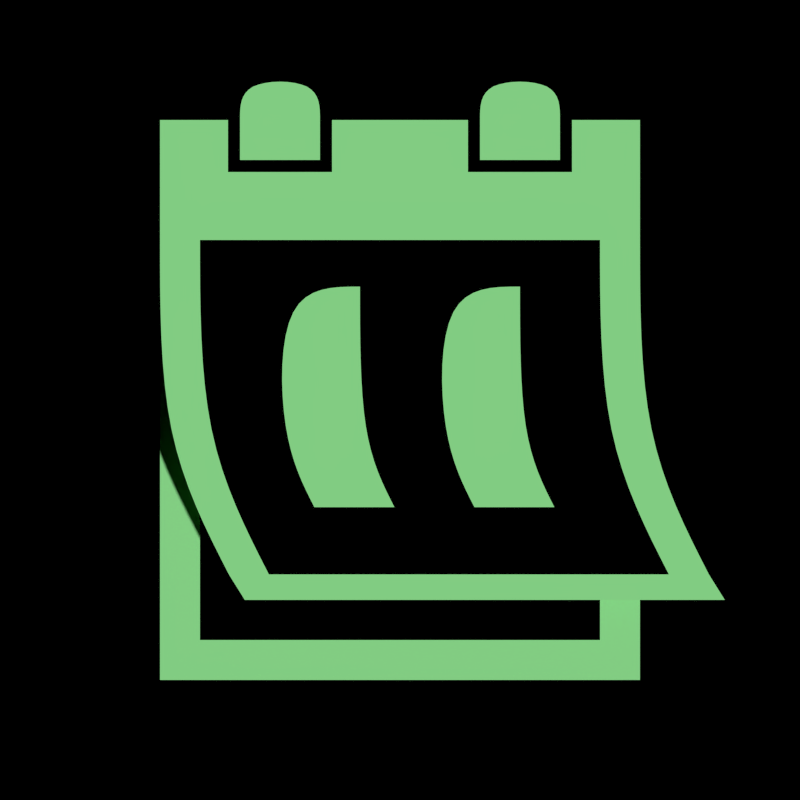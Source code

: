 # Source: illum_data.blend  (saved by Blender 2.64.9; exported with 4.5.12 LTS)
import bpy
from mathutils import Matrix  # noqa: F401  (used for matrix-valued properties, if any)

bpy.ops.wm.read_factory_settings(use_empty=True)
scene = bpy.context.scene
scene.name = 'Scene'

# ---- collections
col_collection_1 = bpy.data.collections.new('Collection 1'); scene.collection.children.link(col_collection_1)

# ---- materials (node trees are filled in below, after node groups)
mat_fill = bpy.data.materials.new('fill')
mat_fill.alpha_threshold = 0.0
mat_fill.use_transparent_shadow = False
mat_fill.diffuse_color = (0.3666, 1.0, 0.3702, 1.0)
mat_fill.roughness = 0.5
mat_fill.line_color = (0.0, 0.0, 0.0, 1.0)
mat_black = bpy.data.materials.new('black')
mat_black.alpha_threshold = 0.0
mat_black.use_transparent_shadow = False
mat_black.diffuse_color = (0.0, 0.0, 0.0, 1.0)
mat_black.roughness = 0.5
mat_black.line_color = (0.0, 0.0, 0.0, 1.0)

# ---- material node trees

# ---- world
world_world = bpy.data.worlds.new('World'); scene.world = world_world
world_world.color = (0.0, 0.0, 0.0)
world_world.use_sun_shadow = False
world_world.sun_shadow_jitter_overblur = 0.0
world_world.cycles.sampling_method = 'MANUAL'
world_world.cycles.sample_map_resolution = 256

# ---- cameras
cam_camera = bpy.data.cameras.new('Camera')
cam_camera.type = 'ORTHO'
cam_camera.clip_end = 100.0
cam_camera.lens = 35.0
cam_camera.sensor_width = 32.0
cam_camera.sensor_height = 18.0
cam_camera.ortho_scale = 10.0
cam_camera.dof.focus_distance = 0.0
cam_camera.dof.aperture_fstop = 128.0

# ---- meshes
me_plane_000 = bpy.data.meshes.new('Plane.000')
me_plane_000.from_pydata([(2.5, 1.071, 0.0), (-2.5, 1.071, 0.0), (3.0, 1.071, 0.0), (-3.0, 1.071, 0.0), (2.5, -3.5, 0.0), (-2.5, -3.5, 0.0), (3.0, -3.5, 0.0), (-3.0, -3.5, 0.0), (2.5, -4.0, 0.0), (-2.5, -4.0, 0.0), (3.0, -4.0, 0.0), (-3.0, -4.0, 0.0)], [], [(1, 3, 7, 5), (2, 0, 4, 6), (5, 7, 11, 9), (6, 4, 8, 10), (9, 8, 4, 5)])
_k = {(4, 6): 1.0, (5, 7): 1.0, (3, 7): 1.0, (1, 5): 1.0, (0, 4): 1.0, (2, 6): 1.0, (8, 10): 1.0, (9, 11): 1.0, (7, 11): 1.0, (5, 9): 1.0, (4, 8): 1.0, (6, 10): 1.0, (8, 9): 1.0, (4, 5): 1.0}
me_plane_000.attributes.new('crease_edge', 'FLOAT', 'EDGE').data.foreach_set('value', [_k.get((min(e.vertices), max(e.vertices)), 0.0) for e in me_plane_000.edges])
me_plane_000.materials.append(mat_fill)
me_plane_000.use_remesh_preserve_volume = False
me_plane_000.use_remesh_preserve_attributes = False
me_plane_000.use_mirror_vertex_groups = False
me_plane_000.update()
me_plane_003 = bpy.data.meshes.new('Plane.003')
me_plane_003.from_pydata([(2.5, 1.5, 0.0), (-2.5, 1.5, 0.0), (2.15, 3.0, 0.0), (-2.15, 3.0, 0.0), (3.0, 1.5, 0.0), (3.0, 3.0, 0.0), (-3.0, 1.5, 0.0), (-3.0, 3.0, 0.0), (3.361, -2.68, 0.0), (-1.639, -2.68, 0.0), (3.861, -2.68, 0.0), (-2.139, -2.68, 0.0), (3.56, -2.999, 0.0), (-1.44, -2.999, 0.0), (4.06, -2.999, 0.0), (-1.94, -2.999, 0.0), (2.0, 1.5, 0.0), (1.0, 1.5, 0.0), (-1.0, 1.5, 0.0), (-2.0, 1.5, 0.0), (2.0, 3.0, 0.0), (1.0, 3.0, 0.0), (-1.0, 3.0, 0.0), (-2.0, 3.0, 0.0), (2.0, 3.5, 0.0), (1.0, 3.5, 0.0), (-1.0, 3.5, 0.0), (-2.0, 3.5, 0.0), (-3.0, -1.0, 0.0), (-2.5, -1.0, 0.0), (2.5, -1.0, 0.0), (3.0, -1.0, 0.0), (2.15, 2.35, 0.0), (2.15, 2.5, 0.0), (-2.15, 2.5, 0.0), (-2.15, 2.35, 0.0), (3.0, 2.0, 0.0), (3.0, 2.5, 0.0), (-3.0, 2.5, 0.0), (-3.0, 2.0, 0.0), (-2.0, 2.35, 0.0), (-2.0, 2.5, 0.0), (-1.0, 2.35, 0.0), (-1.0, 2.5, 0.0), (1.0, 2.35, 0.0), (1.0, 2.5, 0.0), (2.0, 2.35, 0.0), (2.0, 2.5, 0.0), (-0.7498, 1.5, 0.0), (0.7498, 1.5, 0.0), (-0.8498, 3.0, 0.0), (0.8498, 3.0, 0.0), (0.8498, 2.35, 0.0), (-0.8498, 2.35, 0.0), (0.8498, 2.5, 0.0), (-0.8498, 2.5, 0.0), (-0.639, -2.68, 0.0), (0.361, -2.68, 0.0), (1.361, -2.68, 0.0), (2.361, -2.68, 0.0), (1.5, -1.0, 0.0), (0.5, -1.0, 0.0), (-0.5, -1.0, 0.0), (-1.5, -1.0, 0.0), (1.93, -1.84, 0.0), (0.9305, -1.84, 0.0), (0.5, 0.9174, 0.0), (1.5, 0.9174, 0.0), (-1.5, 0.9174, 0.0), (-0.5, 0.9174, 0.0), (-0.06951, -1.84, 0.0), (-1.07, -1.84, 0.0)], [], [(32, 0, 4, 36), (34, 3, 7, 38), (29, 28, 11, 9), (31, 30, 8, 10), (9, 11, 15, 13), (10, 8, 12, 14), (13, 12, 8, 59, 58, 57, 56, 9), (41, 43, 22, 23), (45, 47, 20, 21), (23, 22, 26, 27), (21, 20, 24, 25), (1, 6, 28, 29), (4, 0, 30, 31), (16, 0, 32, 46), (2, 33, 37, 5), (33, 32, 36, 37), (1, 35, 39, 6), (35, 34, 38, 39), (1, 19, 40, 35), (19, 18, 42, 40), (49, 17, 44, 52), (17, 16, 46, 44), (55, 54, 51, 50), (18, 48, 53, 42), (48, 49, 52, 53), (53, 52, 54, 55), (63, 29, 9, 56, 71), (30, 60, 64, 59, 8), (64, 65, 58, 59), (61, 62, 70, 57, 58, 65), (70, 71, 56, 57), (68, 63, 62, 69), (66, 61, 60, 67), (60, 61, 65, 64), (17, 66, 67, 16), (19, 68, 69, 18), (62, 63, 71, 70), (29, 63, 68, 1), (69, 62, 61, 66), (60, 30, 0, 67), (68, 19, 1), (49, 48, 18, 69, 66, 17), (16, 67, 0)])
me_plane_003.polygons.foreach_set('material_index', [0, 0, 0, 0, 0, 0, 0, 0, 0, 0, 0, 0, 0, 0, 0, 0, 0, 0, 0, 0, 0, 0, 0, 0, 0, 0, 1, 1, 1, 1, 1, 0, 0, 0, 1, 1, 0, 1, 1, 1, 1, 1, 1])
_k = {(1, 19): 1.0, (2, 33): 1.0, (1, 35): 1.0, (5, 37): 1.0, (0, 4): 1.0, (2, 5): 1.0, (6, 39): 1.0, (3, 7): 1.0, (1, 6): 1.0, (8, 10): 1.0, (9, 11): 1.0, (11, 28): 1.0, (1, 29): 1.0, (8, 30): 1.0, (4, 31): 1.0, (12, 14): 1.0, (13, 15): 1.0, (11, 15): 1.0, (9, 13): 1.0, (8, 12): 1.0, (10, 14): 1.0, (12, 13): 1.0, (8, 59): 1.0, (0, 16): 1.0, (16, 17): 1.0, (17, 49): 1.0, (18, 19): 1.0, (20, 21): 1.0, (22, 23): 1.0, (23, 41): 1.0, (22, 43): 1.0, (21, 45): 1.0, (20, 47): 1.0, (22, 26): 1.0, (23, 27): 1.0, (20, 24): 1.0, (21, 25): 1.0, (6, 28): 1.0, (9, 29): 1.0, (0, 30): 1.0, (10, 31): 1.0, (0, 32): 1.0, (32, 33): 1.0, (3, 34): 1.0, (34, 35): 1.0, (4, 36): 1.0, (36, 37): 1.0, (7, 38): 1.0, (38, 39): 1.0, (19, 40): 1.0, (18, 42): 1.0, (17, 44): 1.0, (16, 46): 1.0, (32, 46): 1.0, (35, 40): 1.0, (40, 42): 1.0, (41, 43): 1.0, (42, 53): 1.0, (44, 46): 1.0, (45, 47): 1.0, (18, 48): 1.0, (48, 49): 1.0, (50, 51): 1.0, (44, 52): 1.0, (52, 53): 1.0, (50, 55): 1.0, (51, 54): 1.0, (53, 55): 1.0, (52, 54): 1.0, (9, 56): 1.0, (56, 57): 1.0, (57, 58): 1.0, (58, 59): 1.0, (59, 64): 1.0, (58, 65): 1.0, (57, 70): 1.0, (56, 71): 1.0, (63, 68): 1.0, (62, 69): 1.0, (61, 66): 1.0, (60, 67): 1.0, (60, 64): 1.0, (61, 65): 1.0, (64, 65): 1.0, (66, 67): 1.0, (18, 69): 1.0, (68, 69): 1.0, (62, 70): 1.0, (63, 71): 1.0, (70, 71): 1.0, (0, 67): 1.0}
me_plane_003.attributes.new('crease_edge', 'FLOAT', 'EDGE').data.foreach_set('value', [_k.get((min(e.vertices), max(e.vertices)), 0.0) for e in me_plane_003.edges])
me_plane_003.materials.append(mat_fill)
me_plane_003.materials.append(mat_black)
me_plane_003.use_remesh_preserve_volume = False
me_plane_003.use_remesh_preserve_attributes = False
me_plane_003.use_mirror_vertex_groups = False
me_plane_003.update()
me_plane_002 = bpy.data.meshes.new('Plane.002')
me_plane_002.from_pydata([(1.0, -1.0, 0.0), (-1.0, -1.0, 0.0), (1.0, 1.0, 0.0), (-1.0, 1.0, 0.0)], [], [(1, 0, 2, 3)])
me_plane_002.materials.append(mat_black)
me_plane_002.use_remesh_preserve_volume = False
me_plane_002.use_remesh_preserve_attributes = False
me_plane_002.use_mirror_vertex_groups = False
me_plane_002.update()

# ---- objects
ob_plane_003 = bpy.data.objects.new('Plane.003', me_plane_000)
ob_plane = bpy.data.objects.new('Plane', me_plane_003)
ob_plane_002 = bpy.data.objects.new('Plane.002', me_plane_002)
ob_camera = bpy.data.objects.new('Camera', cam_camera)

# ---- transforms, parenting, visibility, modifiers, constraints
ob_plane_003.location = (0.0, 0.5, 0.5)
ob_plane_003.lineart.crease_threshold = 0.0
ob_plane.location = (0.0, 0.5, 1.0)
ob_plane.lineart.crease_threshold = 0.0
_m = ob_plane.modifiers.new('Subsurf', 'SUBSURF')
_m.uv_smooth = 'PRESERVE_CORNERS'
_m.levels = 3
_m.render_levels = 3
_m.show_only_control_edges = False
ob_plane_002.location = (0.0, 0.0, 0.0)
ob_plane_002.scale = (5.0, 5.0, 5.0)
ob_plane_002.lineart.crease_threshold = 0.0
ob_camera.location = (0.0, 0.0, 10.0)
ob_camera.lock_rotations_4d = False
ob_camera.empty_display_type = 'ARROWS'
ob_camera.color = (0.0, 0.0, 0.0, 0.0)
ob_camera.display_type = 'WIRE'
ob_camera.lineart.crease_threshold = 0.0

# ---- collection membership
col_collection_1.objects.link(ob_plane_003)
col_collection_1.objects.link(ob_plane)
col_collection_1.objects.link(ob_plane_002)
col_collection_1.objects.link(ob_camera)

# ---- scene / render settings (as saved in the file)
scene.camera = ob_camera
scene.frame_start = 1; scene.frame_end = 250; scene.frame_set(1)
scene.render.engine = 'BLENDER_EEVEE_NEXT'
scene.render.image_settings.color_mode = 'RGB'
scene.render.image_settings.compression = 90
scene.render.resolution_x = 512
scene.render.resolution_y = 512
scene.render.dither_intensity = 0.0
scene.render.bake_margin = 2
scene.render.bake_bias = 0.0
scene.cycles.use_denoising = False
scene.cycles.samples = 10
scene.cycles.sampling_pattern = 'TABULATED_SOBOL'
scene.cycles.light_sampling_threshold = 0.0
scene.cycles.use_adaptive_sampling = False
scene.cycles.use_light_tree = False
scene.cycles.blur_glossy = 0.0
scene.cycles.volume_bounces = 1
scene.cycles.pixel_filter_type = 'GAUSSIAN'
scene.cycles.sample_clamp_indirect = 0.0
scene.view_settings.view_transform = 'Standard'
bpy.context.view_layer.update()

# ---- added for rendering (the .blend has no usable light): sun
light_auto_sun = bpy.data.lights.new('AutoSun', 'SUN')
light_auto_sun.energy = 3.0
light_auto_sun.angle = 0.0523599
ob_auto_sun = bpy.data.objects.new('AutoSun', light_auto_sun)
scene.collection.objects.link(ob_auto_sun)
ob_auto_sun.rotation_euler = (0.872665, 0.174533, 0.523599)
bpy.context.view_layer.update()
